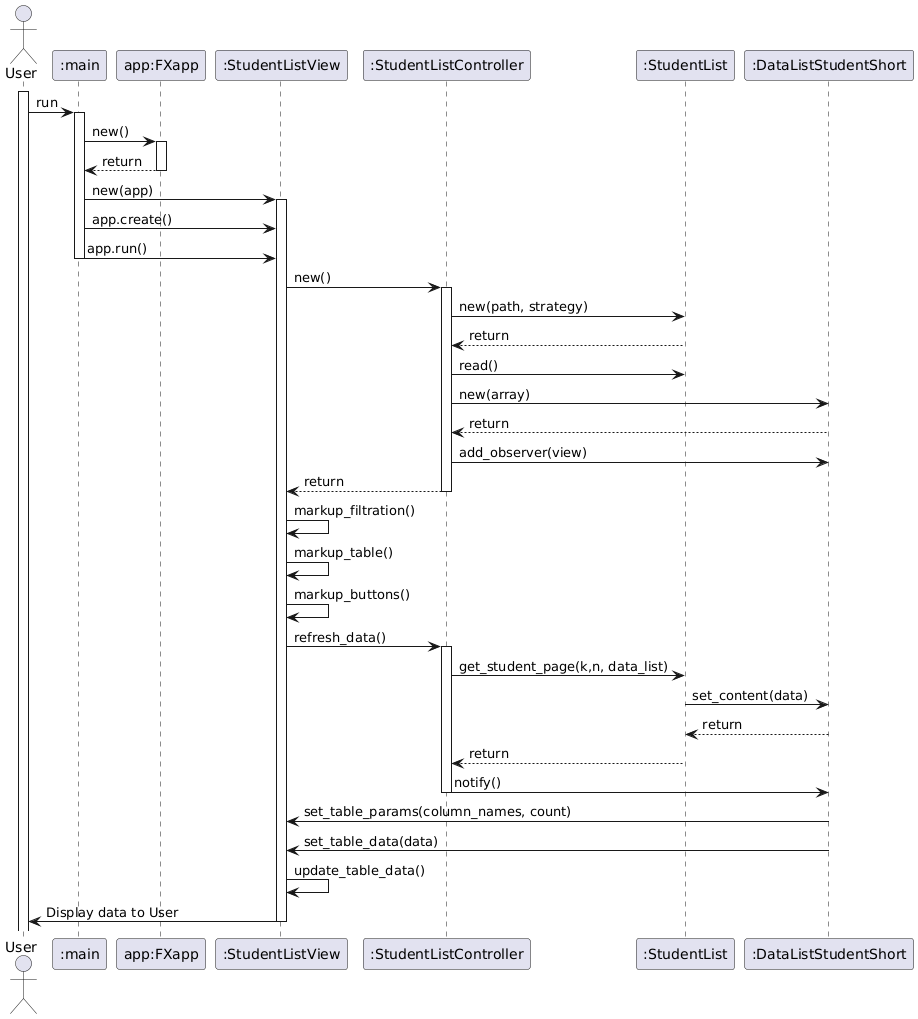

The diagram above was rendered by PlantUML. Its source (embedded in the PNG):
@startuml
actor User as user
participant ":main" as main
participant "app:FXapp" as app
participant ":StudentListView" as view
participant ":StudentListController" as controller
participant ":StudentList" as sl
participant ":DataListStudentShort" as data_list
activate user
user -> main : run
activate main

main -> app : new()
activate app

app --> main : return
deactivate app

main -> view : new(app)
activate view

main -> view : app.create()
main -> view : app.run()
deactivate main

view -> controller : new()
activate controller

controller -> sl: new(path, strategy)
sl --> controller: return
controller -> sl: read()
controller -> data_list: new(array)
data_list --> controller: return
controller -> data_list: add_observer(view)
controller --> view: return
deactivate controller
view -> view: markup_filtration()
view -> view: markup_table()
view -> view: markup_buttons()
view -> controller: refresh_data()
activate controller
controller -> sl: get_student_page(k,n, data_list)
sl -> data_list:set_content(data)
data_list --> sl: return
sl --> controller: return
controller -> data_list: notify()
deactivate controller
data_list -> view: set_table_params(column_names, count)
data_list -> view: set_table_data(data)
view -> view: update_table_data()
view -> user: Display data to User
deactivate view
@enduml